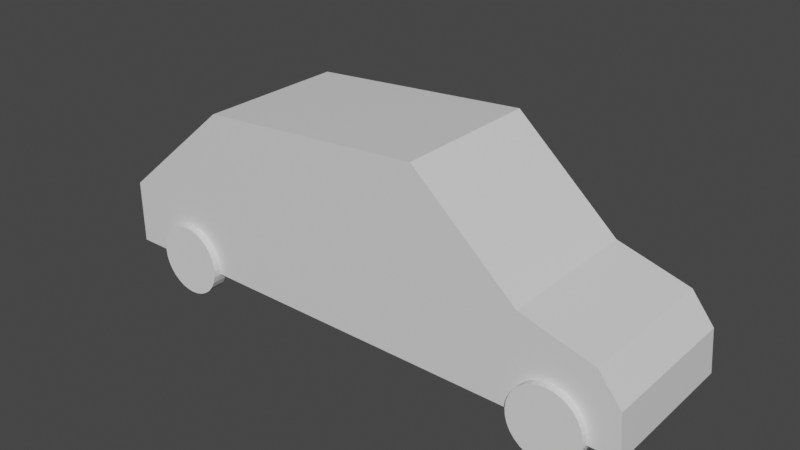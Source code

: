 # Source: 22222.blend  (saved by Blender 2.90.8; exported with 4.5.12 LTS)
import bpy
from mathutils import Matrix  # noqa: F401  (used for matrix-valued properties, if any)

bpy.ops.wm.read_factory_settings(use_empty=True)
scene = bpy.context.scene
scene.name = 'Scene'

# ---- collections
col_collection = bpy.data.collections.new('Collection'); scene.collection.children.link(col_collection)

# ---- materials (node trees are filled in below, after node groups)
mat_material = bpy.data.materials.new('Material')
mat_material.alpha_threshold = 0.0
mat_material.use_transparent_shadow = False
mat_material.line_color = (0.0, 0.0, 0.0, 1.0)

# ---- material node trees
mat_material.use_nodes = True; mat_material.node_tree.nodes.clear()
_N = mat_material.node_tree.nodes; _L = mat_material.node_tree.links
n0 = _N.new('ShaderNodeOutputMaterial'); n0.name = 'Material Output'; n0.location = (300, 300)
n1 = _N.new('ShaderNodeBsdfPrincipled'); n1.name = 'Principled BSDF'; n1.location = (10, 300)
n1.distribution = 'GGX'
n1.subsurface_method = 'BURLEY'
n1.inputs[2].default_value = 0.4
n1.inputs[3].default_value = 1.45
n1.inputs[27].default_value = (0.0, 0.0, 0.0, 1.0)
n1.inputs[28].default_value = 1.0
_L.new(n1.outputs[0], n0.inputs[0])
n0.is_active_output = True

# ---- world
world_world = bpy.data.worlds.new('World'); scene.world = world_world
world_world.use_nodes = True; world_world.node_tree.nodes.clear()
_N = world_world.node_tree.nodes; _L = world_world.node_tree.links
n0 = _N.new('ShaderNodeOutputWorld'); n0.name = 'World Output'; n0.location = (300, 300)
n1 = _N.new('ShaderNodeBackground'); n1.name = 'Background'; n1.location = (10, 300)
n1.inputs[0].default_value = (0.05088, 0.05088, 0.05088, 1.0)
_L.new(n1.outputs[0], n0.inputs[0])
n0.is_active_output = True
world_world.color = (0.05088, 0.05088, 0.05088)
world_world.use_sun_shadow = False
world_world.sun_shadow_jitter_overblur = 0.0

# ---- meshes
me_cube = bpy.data.meshes.new('Cube')
me_cube.from_pydata([(365.1, 100.0, -66.52), (370.0, 100.0, -124.1), (365.1, -100.0, -66.52), (370.0, -100.0, -124.1), (-370.0, 100.0, -38.27), (-370.0, 100.0, -124.1), (-370.0, -100.0, -38.27), (-370.0, -100.0, -124.1), (96.71, 100.0, -124.1), (96.71, -100.0, 124.1), (96.71, -100.0, -124.1), (96.71, 100.0, 124.1), (236.8, -100.0, -124.1), (236.8, 100.0, -0.005027), (236.8, 100.0, -124.1), (236.8, -100.0, -0.005027), (334.5, -100.0, -124.1), (334.5, 100.0, -27.75), (334.5, 100.0, -124.1), (334.5, -100.0, -27.75), (-208.4, 100.0, -124.1), (-208.4, -100.0, 100.3), (-208.4, -100.0, -124.1), (-208.4, 100.0, 100.3)], [], [(23, 4, 6, 21), (22, 21, 6, 7), (7, 6, 4, 5), (18, 1, 3, 16), (1, 0, 2, 3), (18, 17, 0, 1), (20, 23, 11, 8), (20, 8, 10, 22), (12, 15, 9, 10), (13, 11, 9, 15), (17, 13, 15, 19), (16, 19, 15, 12), (8, 11, 13, 14), (8, 14, 12, 10), (3, 2, 19, 16), (0, 17, 19, 2), (14, 13, 17, 18), (14, 18, 16, 12), (5, 20, 22, 7), (5, 4, 23, 20), (10, 9, 21, 22), (11, 23, 21, 9)])
_uv = me_cube.uv_layers.new(name='UVMap')
_uv.uv.foreach_set('vector', [0.8204, 0.5, 0.875, 0.5, 0.875, 0.75, 0.8204, 0.75, 0.375, 0.9454, 0.625, 0.9454, 0.625, 1.0, 0.375, 1.0, 0.375, 0.0, 0.625, 0.0, 0.625, 0.25, 0.375, 0.25, 0.363, 0.5, 0.375, 0.5, 0.375, 0.75, 0.363, 0.75, 0.375, 0.5, 0.625, 0.5, 0.625, 0.75, 0.375, 0.75, 0.375, 0.488, 0.625, 0.488, 0.625, 0.5, 0.375, 0.5, 0.375, 0.3046, 0.625, 0.3046, 0.625, 0.4077, 0.375, 0.4077, 0.1796, 0.5, 0.2827, 0.5, 0.2827, 0.75, 0.1796, 0.75, 0.375, 0.795, 0.625, 0.795, 0.625, 0.8423, 0.375, 0.8423, 0.67, 0.5, 0.7173, 0.5, 0.7173, 0.75, 0.67, 0.75, 0.637, 0.5, 0.67, 0.5, 0.67, 0.75, 0.637, 0.75, 0.375, 0.762, 0.625, 0.762, 0.625, 0.795, 0.375, 0.795, 0.375, 0.4077, 0.625, 0.4077, 0.625, 0.455, 0.375, 0.455, 0.2827, 0.5, 0.33, 0.5, 0.33, 0.75, 0.2827, 0.75, 0.375, 0.75, 0.625, 0.75, 0.625, 0.762, 0.375, 0.762, 0.625, 0.5, 0.637, 0.5, 0.637, 0.75, 0.625, 0.75, 0.375, 0.455, 0.625, 0.455, 0.625, 0.488, 0.375, 0.488, 0.33, 0.5, 0.363, 0.5, 0.363, 0.75, 0.33, 0.75, 0.125, 0.5, 0.1796, 0.5, 0.1796, 0.75, 0.125, 0.75, 0.375, 0.25, 0.625, 0.25, 0.625, 0.3046, 0.375, 0.3046, 0.375, 0.8423, 0.625, 0.8423, 0.625, 0.9454, 0.375, 0.9454, 0.7173, 0.5, 0.8204, 0.5, 0.8204, 0.75, 0.7173, 0.75])
me_cube.materials.append(mat_material)
me_cube.use_remesh_preserve_volume = False
me_cube.use_remesh_preserve_attributes = False
me_cube.use_mirror_vertex_groups = False
me_cube.update()
me_cylinder = bpy.data.meshes.new('Cylinder')
me_cylinder.from_pydata([(0.0, 9.918, 47.59), (0.0, -9.918, 47.59), (9.285, 9.918, 46.68), (9.285, -9.918, 46.68), (18.21, 9.918, 43.97), (18.21, -9.918, 43.97), (26.44, 9.918, 39.57), (26.44, -9.918, 39.57), (33.65, 9.918, 33.65), (33.65, -9.918, 33.65), (39.57, 9.918, 26.44), (39.57, -9.918, 26.44), (43.97, 9.918, 18.21), (43.97, -9.918, 18.21), (46.68, 9.918, 9.285), (46.68, -9.918, 9.285), (47.59, 9.918, 4.027e-06), (47.59, -9.918, 3.16e-06), (46.68, 9.918, -9.285), (46.68, -9.918, -9.285), (43.97, 9.918, -18.21), (43.97, -9.918, -18.21), (39.57, 9.918, -26.44), (39.57, -9.918, -26.44), (33.65, 9.918, -33.65), (33.65, -9.918, -33.65), (26.44, 9.918, -39.57), (26.44, -9.918, -39.57), (18.21, 9.918, -43.97), (18.21, -9.918, -43.97), (9.285, 9.918, -46.68), (9.285, -9.918, -46.68), (-1.551e-05, 9.918, -47.59), (-1.551e-05, -9.918, -47.59), (-9.285, 9.918, -46.68), (-9.285, -9.918, -46.68), (-18.21, 9.918, -43.97), (-18.21, -9.918, -43.97), (-26.44, 9.918, -39.57), (-26.44, -9.918, -39.57), (-33.65, 9.918, -33.65), (-33.65, -9.918, -33.65), (-39.57, 9.918, -26.44), (-39.57, -9.918, -26.44), (-43.97, 9.918, -18.21), (-43.97, -9.918, -18.21), (-46.68, 9.918, -9.285), (-46.68, -9.918, -9.285), (-47.59, 9.918, 4.639e-05), (-47.59, -9.918, 4.552e-05), (-46.68, 9.918, 9.285), (-46.68, -9.918, 9.285), (-43.97, 9.918, 18.21), (-43.97, -9.918, 18.21), (-39.57, 9.918, 26.44), (-39.57, -9.918, 26.44), (-33.65, 9.918, 33.65), (-33.65, -9.918, 33.65), (-26.44, 9.918, 39.57), (-26.44, -9.918, 39.57), (-18.21, 9.918, 43.97), (-18.21, -9.918, 43.97), (-9.285, 9.918, 46.68), (-9.285, -9.918, 46.68)], [], [(0, 1, 3, 2), (2, 3, 5, 4), (4, 5, 7, 6), (6, 7, 9, 8), (8, 9, 11, 10), (10, 11, 13, 12), (12, 13, 15, 14), (14, 15, 17, 16), (16, 17, 19, 18), (18, 19, 21, 20), (20, 21, 23, 22), (22, 23, 25, 24), (24, 25, 27, 26), (26, 27, 29, 28), (28, 29, 31, 30), (30, 31, 33, 32), (32, 33, 35, 34), (34, 35, 37, 36), (36, 37, 39, 38), (38, 39, 41, 40), (40, 41, 43, 42), (42, 43, 45, 44), (44, 45, 47, 46), (46, 47, 49, 48), (48, 49, 51, 50), (50, 51, 53, 52), (52, 53, 55, 54), (54, 55, 57, 56), (56, 57, 59, 58), (58, 59, 61, 60), (3, 1, 63, 61, 59, 57, 55, 53, 51, 49, 47, 45, 43, 41, 39, 37, 35, 33, 31, 29, 27, 25, 23, 21, 19, 17, 15, 13, 11, 9, 7, 5), (60, 61, 63, 62), (62, 63, 1, 0), (0, 2, 4, 6, 8, 10, 12, 14, 16, 18, 20, 22, 24, 26, 28, 30, 32, 34, 36, 38, 40, 42, 44, 46, 48, 50, 52, 54, 56, 58, 60, 62)])
_uv = me_cylinder.uv_layers.new(name='UVMap')
_uv.uv.foreach_set('vector', [1.0, 0.5, 1.0, 1.0, 0.9688, 1.0, 0.9688, 0.5, 0.9688, 0.5, 0.9688, 1.0, 0.9375, 1.0, 0.9375, 0.5, 0.9375, 0.5, 0.9375, 1.0, 0.9062, 1.0, 0.9062, 0.5, 0.9062, 0.5, 0.9062, 1.0, 0.875, 1.0, 0.875, 0.5, 0.875, 0.5, 0.875, 1.0, 0.8438, 1.0, 0.8438, 0.5, 0.8438, 0.5, 0.8438, 1.0, 0.8125, 1.0, 0.8125, 0.5, 0.8125, 0.5, 0.8125, 1.0, 0.7812, 1.0, 0.7812, 0.5, 0.7812, 0.5, 0.7812, 1.0, 0.75, 1.0, 0.75, 0.5, 0.75, 0.5, 0.75, 1.0, 0.7188, 1.0, 0.7188, 0.5, 0.7188, 0.5, 0.7188, 1.0, 0.6875, 1.0, 0.6875, 0.5, 0.6875, 0.5, 0.6875, 1.0, 0.6562, 1.0, 0.6562, 0.5, 0.6562, 0.5, 0.6562, 1.0, 0.625, 1.0, 0.625, 0.5, 0.625, 0.5, 0.625, 1.0, 0.5938, 1.0, 0.5938, 0.5, 0.5938, 0.5, 0.5938, 1.0, 0.5625, 1.0, 0.5625, 0.5, 0.5625, 0.5, 0.5625, 1.0, 0.5312, 1.0, 0.5312, 0.5, 0.5312, 0.5, 0.5312, 1.0, 0.5, 1.0, 0.5, 0.5, 0.5, 0.5, 0.5, 1.0, 0.4688, 1.0, 0.4688, 0.5, 0.4688, 0.5, 0.4688, 1.0, 0.4375, 1.0, 0.4375, 0.5, 0.4375, 0.5, 0.4375, 1.0, 0.4062, 1.0, 0.4062, 0.5, 0.4062, 0.5, 0.4062, 1.0, 0.375, 1.0, 0.375, 0.5, 0.375, 0.5, 0.375, 1.0, 0.3438, 1.0, 0.3438, 0.5, 0.3438, 0.5, 0.3438, 1.0, 0.3125, 1.0, 0.3125, 0.5, 0.3125, 0.5, 0.3125, 1.0, 0.2812, 1.0, 0.2812, 0.5, 0.2812, 0.5, 0.2812, 1.0, 0.25, 1.0, 0.25, 0.5, 0.25, 0.5, 0.25, 1.0, 0.2188, 1.0, 0.2188, 0.5, 0.2188, 0.5, 0.2188, 1.0, 0.1875, 1.0, 0.1875, 0.5, 0.1875, 0.5, 0.1875, 1.0, 0.1562, 1.0, 0.1562, 0.5, 0.1562, 0.5, 0.1562, 1.0, 0.125, 1.0, 0.125, 0.5, 0.125, 0.5, 0.125, 1.0, 0.09375, 1.0, 0.09375, 0.5, 0.09375, 0.5, 0.09375, 1.0, 0.0625, 1.0, 0.0625, 0.5, 0.2968, 0.4854, 0.25, 0.49, 0.2032, 0.4854, 0.1582, 0.4717, 0.1167, 0.4496, 0.08029, 0.4197, 0.05045, 0.3833, 0.02827, 0.3418, 0.01461, 0.2968, 0.01, 0.25, 0.01461, 0.2032, 0.02827, 0.1582, 0.05045, 0.1167, 0.08029, 0.08029, 0.1167, 0.05045, 0.1582, 0.02827, 0.2032, 0.01461, 0.25, 0.01, 0.2968, 0.01461, 0.3418, 0.02827, 0.3833, 0.05045, 0.4197, 0.08029, 0.4496, 0.1167, 0.4717, 0.1582, 0.4854, 0.2032, 0.49, 0.25, 0.4854, 0.2968, 0.4717, 0.3418, 0.4496, 0.3833, 0.4197, 0.4197, 0.3833, 0.4496, 0.3418, 0.4717, 0.0625, 0.5, 0.0625, 1.0, 0.03125, 1.0, 0.03125, 0.5, 0.03125, 0.5, 0.03125, 1.0, 0.0, 1.0, 0.0, 0.5, 0.75, 0.49, 0.7968, 0.4854, 0.8418, 0.4717, 0.8833, 0.4496, 0.9197, 0.4197, 0.9496, 0.3833, 0.9717, 0.3418, 0.9854, 0.2968, 0.99, 0.25, 0.9854, 0.2032, 0.9717, 0.1582, 0.9496, 0.1167, 0.9197, 0.08029, 0.8833, 0.05045, 0.8418, 0.02827, 0.7968, 0.01461, 0.75, 0.01, 0.7032, 0.01461, 0.6582, 0.02827, 0.6167, 0.05045, 0.5803, 0.08029, 0.5504, 0.1167, 0.5283, 0.1582, 0.5146, 0.2032, 0.51, 0.25, 0.5146, 0.2968, 0.5283, 0.3418, 0.5504, 0.3833, 0.5803, 0.4197, 0.6167, 0.4496, 0.6582, 0.4717, 0.7032, 0.4854])
me_cylinder.use_remesh_fix_poles = True
me_cylinder.use_remesh_preserve_attributes = False
me_cylinder.use_mirror_vertex_groups = False
me_cylinder.update()
me_cylinder_001 = bpy.data.meshes.new('Cylinder.001')
me_cylinder_001.from_pydata([(0.0, 9.918, 47.59), (0.0, -9.918, 47.59), (9.285, 9.918, 46.68), (9.285, -9.918, 46.68), (18.21, 9.918, 43.97), (18.21, -9.918, 43.97), (26.44, 9.918, 39.57), (26.44, -9.918, 39.57), (33.65, 9.918, 33.65), (33.65, -9.918, 33.65), (39.57, 9.918, 26.44), (39.57, -9.918, 26.44), (43.97, 9.918, 18.21), (43.97, -9.918, 18.21), (46.68, 9.918, 9.285), (46.68, -9.918, 9.285), (47.59, 9.918, 4.027e-06), (47.59, -9.918, 3.16e-06), (46.68, 9.918, -9.285), (46.68, -9.918, -9.285), (43.97, 9.918, -18.21), (43.97, -9.918, -18.21), (39.57, 9.918, -26.44), (39.57, -9.918, -26.44), (33.65, 9.918, -33.65), (33.65, -9.918, -33.65), (26.44, 9.918, -39.57), (26.44, -9.918, -39.57), (18.21, 9.918, -43.97), (18.21, -9.918, -43.97), (9.285, 9.918, -46.68), (9.285, -9.918, -46.68), (-1.551e-05, 9.918, -47.59), (-1.551e-05, -9.918, -47.59), (-9.285, 9.918, -46.68), (-9.285, -9.918, -46.68), (-18.21, 9.918, -43.97), (-18.21, -9.918, -43.97), (-26.44, 9.918, -39.57), (-26.44, -9.918, -39.57), (-33.65, 9.918, -33.65), (-33.65, -9.918, -33.65), (-39.57, 9.918, -26.44), (-39.57, -9.918, -26.44), (-43.97, 9.918, -18.21), (-43.97, -9.918, -18.21), (-46.68, 9.918, -9.285), (-46.68, -9.918, -9.285), (-47.59, 9.918, 4.639e-05), (-47.59, -9.918, 4.552e-05), (-46.68, 9.918, 9.285), (-46.68, -9.918, 9.285), (-43.97, 9.918, 18.21), (-43.97, -9.918, 18.21), (-39.57, 9.918, 26.44), (-39.57, -9.918, 26.44), (-33.65, 9.918, 33.65), (-33.65, -9.918, 33.65), (-26.44, 9.918, 39.57), (-26.44, -9.918, 39.57), (-18.21, 9.918, 43.97), (-18.21, -9.918, 43.97), (-9.285, 9.918, 46.68), (-9.285, -9.918, 46.68)], [], [(0, 1, 3, 2), (2, 3, 5, 4), (4, 5, 7, 6), (6, 7, 9, 8), (8, 9, 11, 10), (10, 11, 13, 12), (12, 13, 15, 14), (14, 15, 17, 16), (16, 17, 19, 18), (18, 19, 21, 20), (20, 21, 23, 22), (22, 23, 25, 24), (24, 25, 27, 26), (26, 27, 29, 28), (28, 29, 31, 30), (30, 31, 33, 32), (32, 33, 35, 34), (34, 35, 37, 36), (36, 37, 39, 38), (38, 39, 41, 40), (40, 41, 43, 42), (42, 43, 45, 44), (44, 45, 47, 46), (46, 47, 49, 48), (48, 49, 51, 50), (50, 51, 53, 52), (52, 53, 55, 54), (54, 55, 57, 56), (56, 57, 59, 58), (58, 59, 61, 60), (3, 1, 63, 61, 59, 57, 55, 53, 51, 49, 47, 45, 43, 41, 39, 37, 35, 33, 31, 29, 27, 25, 23, 21, 19, 17, 15, 13, 11, 9, 7, 5), (60, 61, 63, 62), (62, 63, 1, 0), (0, 2, 4, 6, 8, 10, 12, 14, 16, 18, 20, 22, 24, 26, 28, 30, 32, 34, 36, 38, 40, 42, 44, 46, 48, 50, 52, 54, 56, 58, 60, 62)])
_uv = me_cylinder_001.uv_layers.new(name='UVMap')
_uv.uv.foreach_set('vector', [1.0, 0.5, 1.0, 1.0, 0.9688, 1.0, 0.9688, 0.5, 0.9688, 0.5, 0.9688, 1.0, 0.9375, 1.0, 0.9375, 0.5, 0.9375, 0.5, 0.9375, 1.0, 0.9062, 1.0, 0.9062, 0.5, 0.9062, 0.5, 0.9062, 1.0, 0.875, 1.0, 0.875, 0.5, 0.875, 0.5, 0.875, 1.0, 0.8438, 1.0, 0.8438, 0.5, 0.8438, 0.5, 0.8438, 1.0, 0.8125, 1.0, 0.8125, 0.5, 0.8125, 0.5, 0.8125, 1.0, 0.7812, 1.0, 0.7812, 0.5, 0.7812, 0.5, 0.7812, 1.0, 0.75, 1.0, 0.75, 0.5, 0.75, 0.5, 0.75, 1.0, 0.7188, 1.0, 0.7188, 0.5, 0.7188, 0.5, 0.7188, 1.0, 0.6875, 1.0, 0.6875, 0.5, 0.6875, 0.5, 0.6875, 1.0, 0.6562, 1.0, 0.6562, 0.5, 0.6562, 0.5, 0.6562, 1.0, 0.625, 1.0, 0.625, 0.5, 0.625, 0.5, 0.625, 1.0, 0.5938, 1.0, 0.5938, 0.5, 0.5938, 0.5, 0.5938, 1.0, 0.5625, 1.0, 0.5625, 0.5, 0.5625, 0.5, 0.5625, 1.0, 0.5312, 1.0, 0.5312, 0.5, 0.5312, 0.5, 0.5312, 1.0, 0.5, 1.0, 0.5, 0.5, 0.5, 0.5, 0.5, 1.0, 0.4688, 1.0, 0.4688, 0.5, 0.4688, 0.5, 0.4688, 1.0, 0.4375, 1.0, 0.4375, 0.5, 0.4375, 0.5, 0.4375, 1.0, 0.4062, 1.0, 0.4062, 0.5, 0.4062, 0.5, 0.4062, 1.0, 0.375, 1.0, 0.375, 0.5, 0.375, 0.5, 0.375, 1.0, 0.3438, 1.0, 0.3438, 0.5, 0.3438, 0.5, 0.3438, 1.0, 0.3125, 1.0, 0.3125, 0.5, 0.3125, 0.5, 0.3125, 1.0, 0.2812, 1.0, 0.2812, 0.5, 0.2812, 0.5, 0.2812, 1.0, 0.25, 1.0, 0.25, 0.5, 0.25, 0.5, 0.25, 1.0, 0.2188, 1.0, 0.2188, 0.5, 0.2188, 0.5, 0.2188, 1.0, 0.1875, 1.0, 0.1875, 0.5, 0.1875, 0.5, 0.1875, 1.0, 0.1562, 1.0, 0.1562, 0.5, 0.1562, 0.5, 0.1562, 1.0, 0.125, 1.0, 0.125, 0.5, 0.125, 0.5, 0.125, 1.0, 0.09375, 1.0, 0.09375, 0.5, 0.09375, 0.5, 0.09375, 1.0, 0.0625, 1.0, 0.0625, 0.5, 0.2968, 0.4854, 0.25, 0.49, 0.2032, 0.4854, 0.1582, 0.4717, 0.1167, 0.4496, 0.08029, 0.4197, 0.05045, 0.3833, 0.02827, 0.3418, 0.01461, 0.2968, 0.01, 0.25, 0.01461, 0.2032, 0.02827, 0.1582, 0.05045, 0.1167, 0.08029, 0.08029, 0.1167, 0.05045, 0.1582, 0.02827, 0.2032, 0.01461, 0.25, 0.01, 0.2968, 0.01461, 0.3418, 0.02827, 0.3833, 0.05045, 0.4197, 0.08029, 0.4496, 0.1167, 0.4717, 0.1582, 0.4854, 0.2032, 0.49, 0.25, 0.4854, 0.2968, 0.4717, 0.3418, 0.4496, 0.3833, 0.4197, 0.4197, 0.3833, 0.4496, 0.3418, 0.4717, 0.0625, 0.5, 0.0625, 1.0, 0.03125, 1.0, 0.03125, 0.5, 0.03125, 0.5, 0.03125, 1.0, 0.0, 1.0, 0.0, 0.5, 0.75, 0.49, 0.7968, 0.4854, 0.8418, 0.4717, 0.8833, 0.4496, 0.9197, 0.4197, 0.9496, 0.3833, 0.9717, 0.3418, 0.9854, 0.2968, 0.99, 0.25, 0.9854, 0.2032, 0.9717, 0.1582, 0.9496, 0.1167, 0.9197, 0.08029, 0.8833, 0.05045, 0.8418, 0.02827, 0.7968, 0.01461, 0.75, 0.01, 0.7032, 0.01461, 0.6582, 0.02827, 0.6167, 0.05045, 0.5803, 0.08029, 0.5504, 0.1167, 0.5283, 0.1582, 0.5146, 0.2032, 0.51, 0.25, 0.5146, 0.2968, 0.5283, 0.3418, 0.5504, 0.3833, 0.5803, 0.4197, 0.6167, 0.4496, 0.6582, 0.4717, 0.7032, 0.4854])
me_cylinder_001.use_remesh_fix_poles = True
me_cylinder_001.use_remesh_preserve_attributes = False
me_cylinder_001.use_mirror_vertex_groups = False
me_cylinder_001.update()
me_cylinder_002 = bpy.data.meshes.new('Cylinder.002')
me_cylinder_002.from_pydata([(0.0, 9.918, 47.59), (0.0, -9.918, 47.59), (9.285, 9.918, 46.68), (9.285, -9.918, 46.68), (18.21, 9.918, 43.97), (18.21, -9.918, 43.97), (26.44, 9.918, 39.57), (26.44, -9.918, 39.57), (33.65, 9.918, 33.65), (33.65, -9.918, 33.65), (39.57, 9.918, 26.44), (39.57, -9.918, 26.44), (43.97, 9.918, 18.21), (43.97, -9.918, 18.21), (46.68, 9.918, 9.285), (46.68, -9.918, 9.285), (47.59, 9.918, 4.027e-06), (47.59, -9.918, 3.16e-06), (46.68, 9.918, -9.285), (46.68, -9.918, -9.285), (43.97, 9.918, -18.21), (43.97, -9.918, -18.21), (39.57, 9.918, -26.44), (39.57, -9.918, -26.44), (33.65, 9.918, -33.65), (33.65, -9.918, -33.65), (26.44, 9.918, -39.57), (26.44, -9.918, -39.57), (18.21, 9.918, -43.97), (18.21, -9.918, -43.97), (9.285, 9.918, -46.68), (9.285, -9.918, -46.68), (-1.551e-05, 9.918, -47.59), (-1.551e-05, -9.918, -47.59), (-9.285, 9.918, -46.68), (-9.285, -9.918, -46.68), (-18.21, 9.918, -43.97), (-18.21, -9.918, -43.97), (-26.44, 9.918, -39.57), (-26.44, -9.918, -39.57), (-33.65, 9.918, -33.65), (-33.65, -9.918, -33.65), (-39.57, 9.918, -26.44), (-39.57, -9.918, -26.44), (-43.97, 9.918, -18.21), (-43.97, -9.918, -18.21), (-46.68, 9.918, -9.285), (-46.68, -9.918, -9.285), (-47.59, 9.918, 4.639e-05), (-47.59, -9.918, 4.552e-05), (-46.68, 9.918, 9.285), (-46.68, -9.918, 9.285), (-43.97, 9.918, 18.21), (-43.97, -9.918, 18.21), (-39.57, 9.918, 26.44), (-39.57, -9.918, 26.44), (-33.65, 9.918, 33.65), (-33.65, -9.918, 33.65), (-26.44, 9.918, 39.57), (-26.44, -9.918, 39.57), (-18.21, 9.918, 43.97), (-18.21, -9.918, 43.97), (-9.285, 9.918, 46.68), (-9.285, -9.918, 46.68)], [], [(0, 1, 3, 2), (2, 3, 5, 4), (4, 5, 7, 6), (6, 7, 9, 8), (8, 9, 11, 10), (10, 11, 13, 12), (12, 13, 15, 14), (14, 15, 17, 16), (16, 17, 19, 18), (18, 19, 21, 20), (20, 21, 23, 22), (22, 23, 25, 24), (24, 25, 27, 26), (26, 27, 29, 28), (28, 29, 31, 30), (30, 31, 33, 32), (32, 33, 35, 34), (34, 35, 37, 36), (36, 37, 39, 38), (38, 39, 41, 40), (40, 41, 43, 42), (42, 43, 45, 44), (44, 45, 47, 46), (46, 47, 49, 48), (48, 49, 51, 50), (50, 51, 53, 52), (52, 53, 55, 54), (54, 55, 57, 56), (56, 57, 59, 58), (58, 59, 61, 60), (3, 1, 63, 61, 59, 57, 55, 53, 51, 49, 47, 45, 43, 41, 39, 37, 35, 33, 31, 29, 27, 25, 23, 21, 19, 17, 15, 13, 11, 9, 7, 5), (60, 61, 63, 62), (62, 63, 1, 0), (0, 2, 4, 6, 8, 10, 12, 14, 16, 18, 20, 22, 24, 26, 28, 30, 32, 34, 36, 38, 40, 42, 44, 46, 48, 50, 52, 54, 56, 58, 60, 62)])
_uv = me_cylinder_002.uv_layers.new(name='UVMap')
_uv.uv.foreach_set('vector', [1.0, 0.5, 1.0, 1.0, 0.9688, 1.0, 0.9688, 0.5, 0.9688, 0.5, 0.9688, 1.0, 0.9375, 1.0, 0.9375, 0.5, 0.9375, 0.5, 0.9375, 1.0, 0.9062, 1.0, 0.9062, 0.5, 0.9062, 0.5, 0.9062, 1.0, 0.875, 1.0, 0.875, 0.5, 0.875, 0.5, 0.875, 1.0, 0.8438, 1.0, 0.8438, 0.5, 0.8438, 0.5, 0.8438, 1.0, 0.8125, 1.0, 0.8125, 0.5, 0.8125, 0.5, 0.8125, 1.0, 0.7812, 1.0, 0.7812, 0.5, 0.7812, 0.5, 0.7812, 1.0, 0.75, 1.0, 0.75, 0.5, 0.75, 0.5, 0.75, 1.0, 0.7188, 1.0, 0.7188, 0.5, 0.7188, 0.5, 0.7188, 1.0, 0.6875, 1.0, 0.6875, 0.5, 0.6875, 0.5, 0.6875, 1.0, 0.6562, 1.0, 0.6562, 0.5, 0.6562, 0.5, 0.6562, 1.0, 0.625, 1.0, 0.625, 0.5, 0.625, 0.5, 0.625, 1.0, 0.5938, 1.0, 0.5938, 0.5, 0.5938, 0.5, 0.5938, 1.0, 0.5625, 1.0, 0.5625, 0.5, 0.5625, 0.5, 0.5625, 1.0, 0.5312, 1.0, 0.5312, 0.5, 0.5312, 0.5, 0.5312, 1.0, 0.5, 1.0, 0.5, 0.5, 0.5, 0.5, 0.5, 1.0, 0.4688, 1.0, 0.4688, 0.5, 0.4688, 0.5, 0.4688, 1.0, 0.4375, 1.0, 0.4375, 0.5, 0.4375, 0.5, 0.4375, 1.0, 0.4062, 1.0, 0.4062, 0.5, 0.4062, 0.5, 0.4062, 1.0, 0.375, 1.0, 0.375, 0.5, 0.375, 0.5, 0.375, 1.0, 0.3438, 1.0, 0.3438, 0.5, 0.3438, 0.5, 0.3438, 1.0, 0.3125, 1.0, 0.3125, 0.5, 0.3125, 0.5, 0.3125, 1.0, 0.2812, 1.0, 0.2812, 0.5, 0.2812, 0.5, 0.2812, 1.0, 0.25, 1.0, 0.25, 0.5, 0.25, 0.5, 0.25, 1.0, 0.2188, 1.0, 0.2188, 0.5, 0.2188, 0.5, 0.2188, 1.0, 0.1875, 1.0, 0.1875, 0.5, 0.1875, 0.5, 0.1875, 1.0, 0.1562, 1.0, 0.1562, 0.5, 0.1562, 0.5, 0.1562, 1.0, 0.125, 1.0, 0.125, 0.5, 0.125, 0.5, 0.125, 1.0, 0.09375, 1.0, 0.09375, 0.5, 0.09375, 0.5, 0.09375, 1.0, 0.0625, 1.0, 0.0625, 0.5, 0.2968, 0.4854, 0.25, 0.49, 0.2032, 0.4854, 0.1582, 0.4717, 0.1167, 0.4496, 0.08029, 0.4197, 0.05045, 0.3833, 0.02827, 0.3418, 0.01461, 0.2968, 0.01, 0.25, 0.01461, 0.2032, 0.02827, 0.1582, 0.05045, 0.1167, 0.08029, 0.08029, 0.1167, 0.05045, 0.1582, 0.02827, 0.2032, 0.01461, 0.25, 0.01, 0.2968, 0.01461, 0.3418, 0.02827, 0.3833, 0.05045, 0.4197, 0.08029, 0.4496, 0.1167, 0.4717, 0.1582, 0.4854, 0.2032, 0.49, 0.25, 0.4854, 0.2968, 0.4717, 0.3418, 0.4496, 0.3833, 0.4197, 0.4197, 0.3833, 0.4496, 0.3418, 0.4717, 0.0625, 0.5, 0.0625, 1.0, 0.03125, 1.0, 0.03125, 0.5, 0.03125, 0.5, 0.03125, 1.0, 0.0, 1.0, 0.0, 0.5, 0.75, 0.49, 0.7968, 0.4854, 0.8418, 0.4717, 0.8833, 0.4496, 0.9197, 0.4197, 0.9496, 0.3833, 0.9717, 0.3418, 0.9854, 0.2968, 0.99, 0.25, 0.9854, 0.2032, 0.9717, 0.1582, 0.9496, 0.1167, 0.9197, 0.08029, 0.8833, 0.05045, 0.8418, 0.02827, 0.7968, 0.01461, 0.75, 0.01, 0.7032, 0.01461, 0.6582, 0.02827, 0.6167, 0.05045, 0.5803, 0.08029, 0.5504, 0.1167, 0.5283, 0.1582, 0.5146, 0.2032, 0.51, 0.25, 0.5146, 0.2968, 0.5283, 0.3418, 0.5504, 0.3833, 0.5803, 0.4197, 0.6167, 0.4496, 0.6582, 0.4717, 0.7032, 0.4854])
me_cylinder_002.use_remesh_fix_poles = True
me_cylinder_002.use_remesh_preserve_attributes = False
me_cylinder_002.use_mirror_vertex_groups = False
me_cylinder_002.update()
me_cylinder_004 = bpy.data.meshes.new('Cylinder.004')
me_cylinder_004.from_pydata([(0.0, 9.918, 47.59), (0.0, -9.918, 47.59), (9.285, 9.918, 46.68), (9.285, -9.918, 46.68), (18.21, 9.918, 43.97), (18.21, -9.918, 43.97), (26.44, 9.918, 39.57), (26.44, -9.918, 39.57), (33.65, 9.918, 33.65), (33.65, -9.918, 33.65), (39.57, 9.918, 26.44), (39.57, -9.918, 26.44), (43.97, 9.918, 18.21), (43.97, -9.918, 18.21), (46.68, 9.918, 9.285), (46.68, -9.918, 9.285), (47.59, 9.918, 4.027e-06), (47.59, -9.918, 3.16e-06), (46.68, 9.918, -9.285), (46.68, -9.918, -9.285), (43.97, 9.918, -18.21), (43.97, -9.918, -18.21), (39.57, 9.918, -26.44), (39.57, -9.918, -26.44), (33.65, 9.918, -33.65), (33.65, -9.918, -33.65), (26.44, 9.918, -39.57), (26.44, -9.918, -39.57), (18.21, 9.918, -43.97), (18.21, -9.918, -43.97), (9.285, 9.918, -46.68), (9.285, -9.918, -46.68), (-1.551e-05, 9.918, -47.59), (-1.551e-05, -9.918, -47.59), (-9.285, 9.918, -46.68), (-9.285, -9.918, -46.68), (-18.21, 9.918, -43.97), (-18.21, -9.918, -43.97), (-26.44, 9.918, -39.57), (-26.44, -9.918, -39.57), (-33.65, 9.918, -33.65), (-33.65, -9.918, -33.65), (-39.57, 9.918, -26.44), (-39.57, -9.918, -26.44), (-43.97, 9.918, -18.21), (-43.97, -9.918, -18.21), (-46.68, 9.918, -9.285), (-46.68, -9.918, -9.285), (-47.59, 9.918, 4.639e-05), (-47.59, -9.918, 4.552e-05), (-46.68, 9.918, 9.285), (-46.68, -9.918, 9.285), (-43.97, 9.918, 18.21), (-43.97, -9.918, 18.21), (-39.57, 9.918, 26.44), (-39.57, -9.918, 26.44), (-33.65, 9.918, 33.65), (-33.65, -9.918, 33.65), (-26.44, 9.918, 39.57), (-26.44, -9.918, 39.57), (-18.21, 9.918, 43.97), (-18.21, -9.918, 43.97), (-9.285, 9.918, 46.68), (-9.285, -9.918, 46.68)], [], [(0, 1, 3, 2), (2, 3, 5, 4), (4, 5, 7, 6), (6, 7, 9, 8), (8, 9, 11, 10), (10, 11, 13, 12), (12, 13, 15, 14), (14, 15, 17, 16), (16, 17, 19, 18), (18, 19, 21, 20), (20, 21, 23, 22), (22, 23, 25, 24), (24, 25, 27, 26), (26, 27, 29, 28), (28, 29, 31, 30), (30, 31, 33, 32), (32, 33, 35, 34), (34, 35, 37, 36), (36, 37, 39, 38), (38, 39, 41, 40), (40, 41, 43, 42), (42, 43, 45, 44), (44, 45, 47, 46), (46, 47, 49, 48), (48, 49, 51, 50), (50, 51, 53, 52), (52, 53, 55, 54), (54, 55, 57, 56), (56, 57, 59, 58), (58, 59, 61, 60), (3, 1, 63, 61, 59, 57, 55, 53, 51, 49, 47, 45, 43, 41, 39, 37, 35, 33, 31, 29, 27, 25, 23, 21, 19, 17, 15, 13, 11, 9, 7, 5), (60, 61, 63, 62), (62, 63, 1, 0), (0, 2, 4, 6, 8, 10, 12, 14, 16, 18, 20, 22, 24, 26, 28, 30, 32, 34, 36, 38, 40, 42, 44, 46, 48, 50, 52, 54, 56, 58, 60, 62)])
_uv = me_cylinder_004.uv_layers.new(name='UVMap')
_uv.uv.foreach_set('vector', [1.0, 0.5, 1.0, 1.0, 0.9688, 1.0, 0.9688, 0.5, 0.9688, 0.5, 0.9688, 1.0, 0.9375, 1.0, 0.9375, 0.5, 0.9375, 0.5, 0.9375, 1.0, 0.9062, 1.0, 0.9062, 0.5, 0.9062, 0.5, 0.9062, 1.0, 0.875, 1.0, 0.875, 0.5, 0.875, 0.5, 0.875, 1.0, 0.8438, 1.0, 0.8438, 0.5, 0.8438, 0.5, 0.8438, 1.0, 0.8125, 1.0, 0.8125, 0.5, 0.8125, 0.5, 0.8125, 1.0, 0.7812, 1.0, 0.7812, 0.5, 0.7812, 0.5, 0.7812, 1.0, 0.75, 1.0, 0.75, 0.5, 0.75, 0.5, 0.75, 1.0, 0.7188, 1.0, 0.7188, 0.5, 0.7188, 0.5, 0.7188, 1.0, 0.6875, 1.0, 0.6875, 0.5, 0.6875, 0.5, 0.6875, 1.0, 0.6562, 1.0, 0.6562, 0.5, 0.6562, 0.5, 0.6562, 1.0, 0.625, 1.0, 0.625, 0.5, 0.625, 0.5, 0.625, 1.0, 0.5938, 1.0, 0.5938, 0.5, 0.5938, 0.5, 0.5938, 1.0, 0.5625, 1.0, 0.5625, 0.5, 0.5625, 0.5, 0.5625, 1.0, 0.5312, 1.0, 0.5312, 0.5, 0.5312, 0.5, 0.5312, 1.0, 0.5, 1.0, 0.5, 0.5, 0.5, 0.5, 0.5, 1.0, 0.4688, 1.0, 0.4688, 0.5, 0.4688, 0.5, 0.4688, 1.0, 0.4375, 1.0, 0.4375, 0.5, 0.4375, 0.5, 0.4375, 1.0, 0.4062, 1.0, 0.4062, 0.5, 0.4062, 0.5, 0.4062, 1.0, 0.375, 1.0, 0.375, 0.5, 0.375, 0.5, 0.375, 1.0, 0.3438, 1.0, 0.3438, 0.5, 0.3438, 0.5, 0.3438, 1.0, 0.3125, 1.0, 0.3125, 0.5, 0.3125, 0.5, 0.3125, 1.0, 0.2812, 1.0, 0.2812, 0.5, 0.2812, 0.5, 0.2812, 1.0, 0.25, 1.0, 0.25, 0.5, 0.25, 0.5, 0.25, 1.0, 0.2188, 1.0, 0.2188, 0.5, 0.2188, 0.5, 0.2188, 1.0, 0.1875, 1.0, 0.1875, 0.5, 0.1875, 0.5, 0.1875, 1.0, 0.1562, 1.0, 0.1562, 0.5, 0.1562, 0.5, 0.1562, 1.0, 0.125, 1.0, 0.125, 0.5, 0.125, 0.5, 0.125, 1.0, 0.09375, 1.0, 0.09375, 0.5, 0.09375, 0.5, 0.09375, 1.0, 0.0625, 1.0, 0.0625, 0.5, 0.2968, 0.4854, 0.25, 0.49, 0.2032, 0.4854, 0.1582, 0.4717, 0.1167, 0.4496, 0.08029, 0.4197, 0.05045, 0.3833, 0.02827, 0.3418, 0.01461, 0.2968, 0.01, 0.25, 0.01461, 0.2032, 0.02827, 0.1582, 0.05045, 0.1167, 0.08029, 0.08029, 0.1167, 0.05045, 0.1582, 0.02827, 0.2032, 0.01461, 0.25, 0.01, 0.2968, 0.01461, 0.3418, 0.02827, 0.3833, 0.05045, 0.4197, 0.08029, 0.4496, 0.1167, 0.4717, 0.1582, 0.4854, 0.2032, 0.49, 0.25, 0.4854, 0.2968, 0.4717, 0.3418, 0.4496, 0.3833, 0.4197, 0.4197, 0.3833, 0.4496, 0.3418, 0.4717, 0.0625, 0.5, 0.0625, 1.0, 0.03125, 1.0, 0.03125, 0.5, 0.03125, 0.5, 0.03125, 1.0, 0.0, 1.0, 0.0, 0.5, 0.75, 0.49, 0.7968, 0.4854, 0.8418, 0.4717, 0.8833, 0.4496, 0.9197, 0.4197, 0.9496, 0.3833, 0.9717, 0.3418, 0.9854, 0.2968, 0.99, 0.25, 0.9854, 0.2032, 0.9717, 0.1582, 0.9496, 0.1167, 0.9197, 0.08029, 0.8833, 0.05045, 0.8418, 0.02827, 0.7968, 0.01461, 0.75, 0.01, 0.7032, 0.01461, 0.6582, 0.02827, 0.6167, 0.05045, 0.5803, 0.08029, 0.5504, 0.1167, 0.5283, 0.1582, 0.5146, 0.2032, 0.51, 0.25, 0.5146, 0.2968, 0.5283, 0.3418, 0.5504, 0.3833, 0.5803, 0.4197, 0.6167, 0.4496, 0.6582, 0.4717, 0.7032, 0.4854])
me_cylinder_004.use_remesh_fix_poles = True
me_cylinder_004.use_remesh_preserve_attributes = False
me_cylinder_004.use_mirror_vertex_groups = False
me_cylinder_004.update()
arm_armature = bpy.data.armatures.new('Armature')  # bones are not reproduced

# ---- objects
ob_body = bpy.data.objects.new('body', me_cube)
ob_weelfl = bpy.data.objects.new('WeelFL', me_cylinder)
ob_weelrl = bpy.data.objects.new('WeelRL', me_cylinder_001)
ob_weelrr = bpy.data.objects.new('WeelRR', me_cylinder_002)
ob_weelfr = bpy.data.objects.new('WeelFR', me_cylinder_004)
ob_armature = bpy.data.objects.new('Armature', arm_armature)

# ---- transforms, parenting, visibility, modifiers, constraints
ob_body.parent = ob_armature
ob_body.location = (0.0, 0.0, -25.87)
ob_body.lock_rotations_4d = False
ob_body.empty_display_type = 'ARROWS'
ob_body.lineart.crease_threshold = 0.0
_vg = ob_body.vertex_groups.new(name='Root')
_vg.add([0, 1, 2, 3, 4, 5, 6, 7, 8, 9, 10, 11, 12, 13, 14, 15, 16, 17, 18, 19, 20, 21, 22, 23], 1.0, 'REPLACE')
_vg = ob_body.vertex_groups.new(name='RL')
_vg = ob_body.vertex_groups.new(name='RR')
_vg = ob_body.vertex_groups.new(name='FL')
_vg = ob_body.vertex_groups.new(name='FR')
_m = ob_body.modifiers.new('Armature', 'ARMATURE')
_m.object = ob_armature
ob_weelfl.parent = ob_armature
ob_weelfl.location = (282.8, 100.0, -142.3)
ob_weelfl.lineart.crease_threshold = 0.0
_vg = ob_weelfl.vertex_groups.new(name='Root')
_vg = ob_weelfl.vertex_groups.new(name='RL')
_vg = ob_weelfl.vertex_groups.new(name='RR')
_vg = ob_weelfl.vertex_groups.new(name='FL')
_vg.add([0, 1, 2, 3, 4, 5, 6, 7, 8, 9, 10, 11, 12, 13, 14, 15, 16, 17, 18, 19, 20, 21, 22, 23, 24, 25, 26, 27, 28, 29, 30, 31, 32, 33, 34, 35, 36, 37, 38, 39, 40, 41, 42, 43, 44, 45, 46, 47, 48, 49, 50, 51, 52, 53, 54, 55, 56, 57, 58, 59, 60, 61, 62, 63], 1.0, 'REPLACE')
_vg = ob_weelfl.vertex_groups.new(name='FR')
_m = ob_weelfl.modifiers.new('Armature', 'ARMATURE')
_m.object = ob_armature
ob_weelrl.parent = ob_armature
ob_weelrl.location = (-267.2, 100.0, -142.3)
ob_weelrl.lineart.crease_threshold = 0.0
_vg = ob_weelrl.vertex_groups.new(name='Root')
_vg = ob_weelrl.vertex_groups.new(name='RL')
_vg.add([0, 1, 2, 3, 4, 5, 6, 7, 8, 9, 10, 11, 12, 13, 14, 15, 16, 17, 18, 19, 20, 21, 22, 23, 24, 25, 26, 27, 28, 29, 30, 31, 32, 33, 34, 35, 36, 37, 38, 39, 40, 41, 42, 43, 44, 45, 46, 47, 48, 49, 50, 51, 52, 53, 54, 55, 56, 57, 58, 59, 60, 61, 62, 63], 1.0, 'REPLACE')
_vg = ob_weelrl.vertex_groups.new(name='RR')
_vg = ob_weelrl.vertex_groups.new(name='FL')
_vg = ob_weelrl.vertex_groups.new(name='FR')
_m = ob_weelrl.modifiers.new('Armature', 'ARMATURE')
_m.object = ob_armature
ob_weelrr.parent = ob_armature
ob_weelrr.location = (-267.2, -100.0, -142.3)
ob_weelrr.lineart.crease_threshold = 0.0
_vg = ob_weelrr.vertex_groups.new(name='Root')
_vg = ob_weelrr.vertex_groups.new(name='RL')
_vg = ob_weelrr.vertex_groups.new(name='RR')
_vg.add([0, 1, 2, 3, 4, 5, 6, 7, 8, 9, 10, 11, 12, 13, 14, 15, 16, 17, 18, 19, 20, 21, 22, 23, 24, 25, 26, 27, 28, 29, 30, 31, 32, 33, 34, 35, 36, 37, 38, 39, 40, 41, 42, 43, 44, 45, 46, 47, 48, 49, 50, 51, 52, 53, 54, 55, 56, 57, 58, 59, 60, 61, 62, 63], 1.0, 'REPLACE')
_vg = ob_weelrr.vertex_groups.new(name='FL')
_vg = ob_weelrr.vertex_groups.new(name='FR')
_m = ob_weelrr.modifiers.new('Armature', 'ARMATURE')
_m.object = ob_armature
ob_weelfr.parent = ob_armature
ob_weelfr.location = (282.8, -100.0, -142.3)
ob_weelfr.lineart.crease_threshold = 0.0
_vg = ob_weelfr.vertex_groups.new(name='Root')
_vg = ob_weelfr.vertex_groups.new(name='RL')
_vg = ob_weelfr.vertex_groups.new(name='RR')
_vg = ob_weelfr.vertex_groups.new(name='FL')
_vg = ob_weelfr.vertex_groups.new(name='FR')
_vg.add([0, 1, 2, 3, 4, 5, 6, 7, 8, 9, 10, 11, 12, 13, 14, 15, 16, 17, 18, 19, 20, 21, 22, 23, 24, 25, 26, 27, 28, 29, 30, 31, 32, 33, 34, 35, 36, 37, 38, 39, 40, 41, 42, 43, 44, 45, 46, 47, 48, 49, 50, 51, 52, 53, 54, 55, 56, 57, 58, 59, 60, 61, 62, 63], 1.0, 'REPLACE')
_m = ob_weelfr.modifiers.new('Armature', 'ARMATURE')
_m.object = ob_armature
ob_armature.location = (0.0, 0.0, 0.0)
ob_armature.show_in_front = True
ob_armature.lineart.crease_threshold = 0.0

# ---- collection membership
col_collection.objects.link(ob_body)
col_collection.objects.link(ob_weelfl)
col_collection.objects.link(ob_weelrl)
col_collection.objects.link(ob_weelrr)
col_collection.objects.link(ob_weelfr)
col_collection.objects.link(ob_armature)

# ---- scene / render settings (as saved in the file)
scene.frame_start = 1; scene.frame_end = 250; scene.frame_set(1)
scene.render.engine = 'BLENDER_EEVEE_NEXT'
scene.cycles.use_denoising = False
scene.cycles.samples = 128
scene.cycles.sampling_pattern = 'TABULATED_SOBOL'
scene.cycles.use_adaptive_sampling = False
scene.cycles.use_light_tree = False
scene.view_settings.view_transform = 'Filmic'
scene.unit_settings.scale_length = 0.01
bpy.context.view_layer.update()

# ---- added for rendering (the .blend has no active camera and no usable light): camera, sun
cam_auto = bpy.data.cameras.new('AutoCamera')
cam_auto.lens = 50.0
cam_auto.sensor_width = 36.0
cam_auto.clip_end = 13379.5
ob_auto_camera = bpy.data.objects.new('AutoCamera', cam_auto)
scene.collection.objects.link(ob_auto_camera)
ob_auto_camera.location = (762.367, -914.841, 564.081)
ob_auto_camera.rotation_euler = (1.09748, -7.21219e-08, 0.694738)
scene.camera = ob_auto_camera
light_auto_sun = bpy.data.lights.new('AutoSun', 'SUN')
light_auto_sun.energy = 3.0
light_auto_sun.angle = 0.0523599
ob_auto_sun = bpy.data.objects.new('AutoSun', light_auto_sun)
scene.collection.objects.link(ob_auto_sun)
ob_auto_sun.rotation_euler = (0.872665, 0.174533, 0.523599)
bpy.context.view_layer.update()
